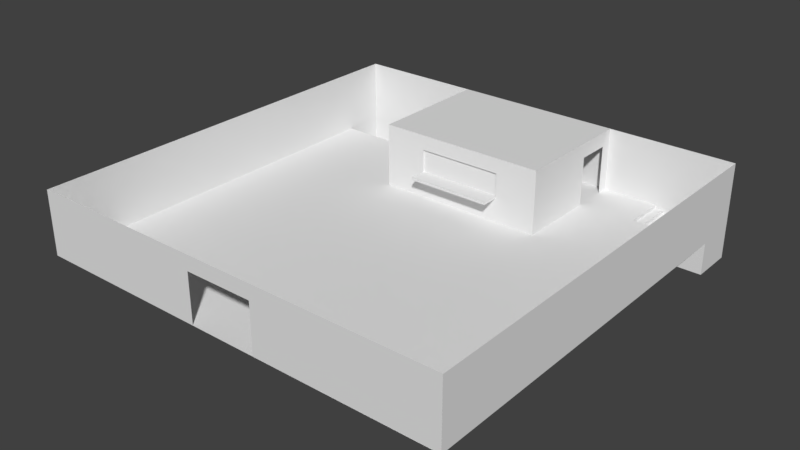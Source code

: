 # Source: DiningHall_BaseMesh_0.1.blend  (saved by Blender 2.78.0; exported with 4.5.12 LTS)
import bpy
from mathutils import Matrix  # noqa: F401  (used for matrix-valued properties, if any)

bpy.ops.wm.read_factory_settings(use_empty=True)
scene = bpy.context.scene
scene.name = 'Scene'

# ---- collections
col_collection_1 = bpy.data.collections.new('Collection 1'); scene.collection.children.link(col_collection_1)

# ---- materials (node trees are filled in below, after node groups)
mat_stair_material = bpy.data.materials.new('Stair_Material')
mat_stair_material.alpha_threshold = 0.0
mat_stair_material.use_transparent_shadow = False
mat_stair_material.roughness = 0.5
mat_foodroom_material = bpy.data.materials.new('FoodRoom_Material')
mat_foodroom_material.alpha_threshold = 0.0
mat_foodroom_material.use_transparent_shadow = False
mat_foodroom_material.roughness = 0.5
mat_dininghallb_material = bpy.data.materials.new('DiningHallB_Material')
mat_dininghallb_material.alpha_threshold = 0.0
mat_dininghallb_material.use_transparent_shadow = False
mat_dininghallb_material.roughness = 0.5
mat_dininghall_floor__material = bpy.data.materials.new('DiningHall(Floor)_Material')
mat_dininghall_floor__material.alpha_threshold = 0.0
mat_dininghall_floor__material.use_transparent_shadow = False
mat_dininghall_floor__material.roughness = 0.5
mat_dininghallc_material = bpy.data.materials.new('DiningHallC_Material')
mat_dininghallc_material.alpha_threshold = 0.0
mat_dininghallc_material.use_transparent_shadow = False
mat_dininghallc_material.roughness = 0.5
mat_dininghalld_material = bpy.data.materials.new('DiningHallD_Material')
mat_dininghalld_material.alpha_threshold = 0.0
mat_dininghalld_material.use_transparent_shadow = False
mat_dininghalld_material.roughness = 0.5
mat_dininghalla_material = bpy.data.materials.new('DiningHallA_Material')
mat_dininghalla_material.alpha_threshold = 0.0
mat_dininghalla_material.use_transparent_shadow = False
mat_dininghalla_material.roughness = 0.5

# ---- material node trees

# ---- world
world_world = bpy.data.worlds.new('World'); scene.world = world_world
world_world.color = (0.05088, 0.05088, 0.05088)
world_world.use_sun_shadow = False
world_world.sun_shadow_jitter_overblur = 0.0
world_world.cycles.sampling_method = 'MANUAL'

# ---- meshes
me_plane_006 = bpy.data.meshes.new('Plane.006')
me_plane_006.from_pydata([(1.875, 1.0, -0.75), (1.875, -1.0, -0.75), (1.125, -1.0, -0.5833), (1.5, 1.0, -0.5833), (1.5, -1.0, -0.5833), (1.5, 1.0, -0.75), (1.5, -1.0, -0.75), (1.125, 1.0, -0.4167), (1.125, -1.0, -0.4167), (1.125, 1.0, -0.5833), (0.375, -1.0, -0.25), (0.75, 1.0, -0.25), (0.75, -1.0, -0.25), (0.75, 1.0, -0.4167), (0.75, -1.0, -0.4167), (0.375, 1.0, -0.08333), (0.375, -1.0, -0.08333), (0.375, 1.0, -0.25), (-0.375, -1.0, 0.08333), (1.593e-07, 1.0, 0.08333), (7.186e-08, -1.0, 0.08333), (1.666e-07, 1.0, -0.08333), (7.914e-08, -1.0, -0.08333), (-0.375, 1.0, 0.25), (-0.375, -1.0, 0.25), (-0.375, 1.0, 0.08333), (-0.75, 1.0, 0.4167), (-0.75, -1.0, 0.4167), (-0.75, 1.0, 0.25), (-0.75, -1.0, 0.25), (-1.5, 1.0, 0.5833), (-1.125, 1.0, 0.5833), (-1.125, -1.0, 0.5833), (-1.125, 1.0, 0.4167), (-1.125, -1.0, 0.4167), (-1.875, 1.0, 0.75), (-1.875, -1.0, 0.75), (-1.5, 1.0, 0.75), (-1.5, -1.0, 0.75), (-1.5, -1.0, 0.5833)], [], [(5, 6, 1, 0), (9, 2, 4, 3), (3, 4, 6, 5), (13, 14, 8, 7), (7, 8, 2, 9), (17, 10, 12, 11), (11, 12, 14, 13), (21, 22, 16, 15), (15, 16, 10, 17), (25, 18, 20, 19), (19, 20, 22, 21), (28, 29, 24, 23), (23, 24, 18, 25), (33, 34, 27, 26), (26, 27, 29, 28), (30, 39, 32, 31), (31, 32, 34, 33), (35, 36, 38, 37), (37, 38, 39, 30)])
_uv = me_plane_006.uv_layers.new(name='UVMap')
_uv.uv.foreach_set('vector', [0.09375, 0.0, 0.09375, 0.5, 1.192e-07, 0.5, 0.0, 1.788e-07, 0.1875, 0.0, 0.1875, 0.5, 0.09375, 0.5, 0.09375, 0.0, 0.04167, 1.0, 0.04167, 0.5, 0.08333, 0.5, 0.08333, 1.0, 0.2812, 0.0, 0.2813, 0.5, 0.1875, 0.5, 0.1875, 0.0, 0.2083, 1.0, 0.2083, 0.5, 0.25, 0.5, 0.25, 1.0, 0.375, 5.96e-08, 0.375, 0.5, 0.2813, 0.5, 0.2812, 5.96e-08, 0.3333, 1.0, 0.3333, 0.5, 0.375, 0.5, 0.375, 1.0, 0.4688, 1.49e-07, 0.4688, 0.5, 0.375, 0.5, 0.375, 1.49e-07, 4.843e-08, 1.0, 0.0, 0.5, 0.04167, 0.5, 0.04167, 1.0, 0.4688, 0.5, 0.4688, 1.192e-07, 0.5625, 1.192e-07, 0.5625, 0.5, 0.08333, 1.0, 0.08333, 0.5, 0.125, 0.5, 0.125, 1.0, 0.6563, 1.192e-07, 0.6563, 0.5, 0.5625, 0.5, 0.5625, 1.192e-07, 0.1667, 1.0, 0.1667, 0.5, 0.2083, 0.5, 0.2083, 1.0, 0.75, 1.192e-07, 0.75, 0.5, 0.6563, 0.5, 0.6563, 1.49e-07, 0.125, 1.0, 0.125, 0.5, 0.1667, 0.5, 0.1667, 1.0, 0.8438, 8.941e-08, 0.8438, 0.5, 0.75, 0.5, 0.75, 8.941e-08, 0.25, 1.0, 0.25, 0.5, 0.2917, 0.5, 0.2917, 1.0, 0.9375, 5.96e-08, 0.9375, 0.5, 0.8438, 0.5, 0.8438, 8.941e-08, 0.2917, 1.0, 0.2917, 0.5, 0.3333, 0.5, 0.3333, 1.0])
me_plane_006.materials.append(mat_stair_material)
me_plane_006.use_remesh_preserve_volume = False
me_plane_006.use_remesh_preserve_attributes = False
me_plane_006.use_mirror_vertex_groups = False
me_plane_006.update()
me_plane_005 = bpy.data.meshes.new('Plane.005')
me_plane_005.from_pydata([(4.13, -2.075, -2.137), (-3.87, -2.075, 0.8634), (4.13, -2.075, 0.8634), (-3.87, 3.915, 0.8634), (4.13, -2.075, 0.1634), (4.13, -2.075, -0.9366), (2.13, -2.075, -2.137), (-1.87, -2.075, -2.137), (2.13, -2.075, 0.8634), (-1.87, -2.075, 0.8634), (2.13, 3.922, 0.8634), (-1.87, 3.918, 0.8634), (2.13, -2.075, 0.1634), (-1.87, -2.075, 0.1634), (2.13, -2.075, -0.9366), (-1.87, -2.075, -0.9366), (4.13, 1.765, -2.137), (4.13, 3.365, -2.137), (4.13, 3.365, 0.8634), (4.13, 1.765, 0.1634), (4.13, 3.365, 0.1634), (4.13, 3.925, -2.137), (4.13, 3.925, 0.8634), (4.13, 3.925, 0.1634), (4.13, 1.765, -0.9366), (4.13, 3.365, -0.9366), (4.13, 3.925, -0.9366), (-3.87, 1.758, 0.8634), (-1.87, 1.76, 0.8634), (2.13, 1.763, 0.8634), (4.13, 1.765, 0.8634), (-3.87, 3.356, 0.8634), (-1.87, 3.359, 0.8634), (2.13, 3.362, 0.8634), (4.13, -2.075, -1.037), (-3.87, -2.075, -1.037), (2.13, -2.075, -1.037), (-1.87, -2.075, -1.037), (4.13, 1.765, -1.037), (2.13, -2.875, -0.9366), (-1.87, -2.875, -0.9366), (2.13, -2.875, -1.037), (-1.87, -2.875, -1.037), (-3.87, -2.075, -2.137), (-3.87, 3.915, -2.137), (-3.87, 1.758, -2.137), (-3.87, 3.356, -2.137), (-3.87, -2.075, -0.9366), (-3.87, -2.075, 0.1634), (-3.87, 3.356, -1.037), (-3.87, 3.356, -0.9366), (-3.87, 3.356, 0.1634), (-3.87, 3.915, 0.1634), (-3.87, 3.915, -0.9366), (-3.87, 3.915, -1.037), (-3.87, 1.758, -1.037), (-3.87, 1.758, -0.9366), (-3.87, 1.758, 0.1634), (2.13, -1.975, 0.1634), (-1.87, -1.975, 0.1634), (2.13, -1.975, -0.9366), (-1.87, -1.975, -0.9366)], [], [(32, 11, 3, 31), (13, 9, 1, 48), (15, 13, 48, 47), (37, 15, 47, 35), (34, 5, 14, 36), (5, 4, 12, 14), (4, 2, 8, 12), (18, 22, 10, 33), (0, 16, 38, 34), (22, 18, 20, 23), (5, 24, 19, 4), (55, 45, 43, 35), (19, 20, 18, 30), (19, 30, 2, 4), (34, 38, 24, 5), (2, 30, 29, 8), (8, 29, 28, 9), (25, 26, 23, 20), (17, 21, 26, 25), (29, 33, 32, 28), (12, 8, 9, 13), (30, 18, 33, 29), (28, 32, 31, 27), (14, 15, 40, 39), (0, 34, 36, 6), (7, 37, 35, 43), (6, 36, 37, 7), (36, 14, 39, 41), (15, 37, 42, 40), (41, 39, 40, 42), (1, 27, 57, 48), (49, 54, 44, 46), (55, 49, 46, 45), (48, 57, 56, 47), (47, 56, 55, 35), (27, 31, 51, 57), (57, 51, 50, 56), (56, 50, 49, 55), (31, 3, 52, 51), (51, 52, 53, 50), (50, 53, 54, 49), (37, 36, 41, 42), (33, 10, 11, 32), (9, 28, 27, 1), (14, 12, 58, 60), (15, 14, 60, 61), (12, 13, 59, 58), (13, 15, 61, 59), (60, 58, 59, 61)])
_uv = me_plane_005.uv_layers.new(name='UVMap')
_uv.uv.foreach_set('vector', [0.1052, 0.6446, 0.1052, 0.6599, 0.05049, 0.6598, 0.05049, 0.6445, 0.3997, 0.1151, 0.3997, 0.1501, 0.2997, 0.1501, 0.2997, 0.1151, 0.3997, 0.06007, 0.3997, 0.1151, 0.2997, 0.1151, 0.2997, 0.06007, 0.3997, 0.05506, 0.3997, 0.06007, 0.2997, 0.06007, 0.2997, 0.05506, 0.6998, 0.05506, 0.6998, 0.06007, 0.5998, 0.06006, 0.5998, 0.05506, 0.6998, 0.06007, 0.6998, 0.1151, 0.5998, 0.1151, 0.5998, 0.06006, 0.6998, 0.1151, 0.6998, 0.1501, 0.5998, 0.1501, 0.5998, 0.1151, 0.2694, 0.6447, 0.2694, 0.66, 0.2147, 0.6599, 0.2147, 0.6446, 0.6998, 3.974e-05, 0.8919, 4.133e-05, 0.8919, 0.05506, 0.6998, 0.05506, 1.0, 0.1501, 0.972, 0.1501, 0.972, 0.1151, 1.0, 0.1151, 0.6998, 0.06007, 0.8919, 0.06007, 0.8919, 0.1151, 0.6998, 0.1151, 0.1079, 0.05506, 0.1079, 4.015e-05, 0.2997, 3.96e-05, 0.2997, 0.05506, 0.8919, 0.1151, 0.972, 0.1151, 0.972, 0.1501, 0.8919, 0.1501, 0.8919, 0.1151, 0.8919, 0.1501, 0.6998, 0.1501, 0.6998, 0.1151, 0.6998, 0.05506, 0.8919, 0.05506, 0.8919, 0.06007, 0.6998, 0.06007, 0.2694, 0.4959, 0.2694, 0.601, 0.2147, 0.6009, 0.2147, 0.4959, 0.2147, 0.4959, 0.2147, 0.6009, 0.1052, 0.6008, 0.1052, 0.4959, 0.972, 0.06006, 1.0, 0.06006, 1.0, 0.1151, 0.972, 0.1151, 0.972, 4.064e-05, 1.0, 4.051e-05, 1.0, 0.06006, 0.972, 0.06006, 0.2147, 0.6009, 0.2147, 0.6446, 0.1052, 0.6446, 0.1052, 0.6008, 0.5998, 0.1151, 0.5998, 0.1501, 0.3997, 0.1501, 0.3997, 0.1151, 0.2694, 0.601, 0.2694, 0.6447, 0.2147, 0.6446, 0.2147, 0.6009, 0.1052, 0.6008, 0.1052, 0.6446, 0.05049, 0.6445, 0.05049, 0.6007, 0.4945, 0.9037, 0.04037, 0.9036, 0.0404, 0.8127, 0.4946, 0.8129, 0.6998, 3.974e-05, 0.6998, 0.05506, 0.5998, 0.05506, 0.5998, 3.874e-05, 0.3997, 3.907e-05, 0.3997, 0.05506, 0.2997, 0.05506, 0.2997, 3.96e-05, 0.5998, 3.874e-05, 0.5998, 0.05506, 0.3997, 0.05506, 0.3997, 3.907e-05, 0.5059, 0.9037, 0.4945, 0.9037, 0.4946, 0.8129, 0.5059, 0.8129, 0.04037, 0.9036, 0.02901, 0.9036, 0.02904, 0.8127, 0.0404, 0.8127, 0.4946, 0.8016, 0.4946, 0.8129, 0.0404, 0.8127, 0.0404, 0.8014, 0.2997, 0.1501, 0.1079, 0.1501, 0.1079, 0.1151, 0.2997, 0.1151, 0.02798, 0.05506, 3.879e-05, 0.05506, 3.874e-05, 4.034e-05, 0.02798, 4.031e-05, 0.1079, 0.05506, 0.02798, 0.05506, 0.02798, 4.031e-05, 0.1079, 4.015e-05, 0.2997, 0.1151, 0.1079, 0.1151, 0.1079, 0.06007, 0.2997, 0.06007, 0.2997, 0.06007, 0.1079, 0.06007, 0.1079, 0.05506, 0.2997, 0.05506, 0.1079, 0.1501, 0.02798, 0.1501, 0.02798, 0.1151, 0.1079, 0.1151, 0.1079, 0.1151, 0.02798, 0.1151, 0.02798, 0.06007, 0.1079, 0.06007, 0.1079, 0.06007, 0.02798, 0.06007, 0.02798, 0.05506, 0.1079, 0.05506, 0.02798, 0.1501, 3.896e-05, 0.1501, 3.89e-05, 0.1151, 0.02798, 0.1151, 0.02798, 0.1151, 3.89e-05, 0.1151, 3.885e-05, 0.06007, 0.02798, 0.06007, 0.02798, 0.06007, 3.885e-05, 0.06007, 3.879e-05, 0.05506, 0.02798, 0.05506, 0.04043, 0.7106, 0.4946, 0.7107, 0.4946, 0.8016, 0.0404, 0.8014, 0.2147, 0.6446, 0.2147, 0.6599, 0.1052, 0.6599, 0.1052, 0.6446, 0.1052, 0.4959, 0.1052, 0.6008, 0.05049, 0.6007, 0.05049, 0.4959, 0.8724, 0.2392, 0.8724, 0.4424, 0.8539, 0.4424, 0.8539, 0.2392, 0.1151, 0.2208, 0.8539, 0.2208, 0.8539, 0.2392, 0.1151, 0.2392, 0.8539, 0.4609, 0.1151, 0.4609, 0.1151, 0.4424, 0.8539, 0.4424, 0.09659, 0.4424, 0.09659, 0.2392, 0.1151, 0.2392, 0.1151, 0.4424, 0.8539, 0.2392, 0.8539, 0.4424, 0.1151, 0.4424, 0.1151, 0.2392])
me_plane_005.materials.append(mat_foodroom_material)
me_plane_005.use_remesh_preserve_volume = False
me_plane_005.use_remesh_preserve_attributes = False
me_plane_005.use_mirror_vertex_groups = False
me_plane_005.update()
me_plane_011 = bpy.data.meshes.new('Plane.011')
me_plane_011.from_pydata([(-0.005, -11.99, -1.655), (0.005, -11.99, -1.655), (0.005, -11.99, 1.345), (-0.005, -11.99, 1.345), (0.005002, 7.997, -1.655), (0.005002, 7.997, 1.345), (-0.004998, 7.997, -1.655), (-0.004998, 7.997, 1.345)], [], [(1, 4, 5, 2), (5, 7, 3, 2), (7, 6, 0, 3)])
_uv = me_plane_011.uv_layers.new(name='UVMap')
_uv.uv.foreach_set('vector', [7.749e-05, 7.752e-05, 0.9999, 7.747e-05, 0.9999, 0.1501, 7.749e-05, 0.1501, 1.321e-05, 0.3802, 0.0003089, 0.3628, 1.0, 0.3628, 0.9997, 0.3802, 7.747e-05, 0.3344, 7.751e-05, 0.1844, 0.9999, 0.1844, 0.9999, 0.3344])
me_plane_011.materials.append(mat_dininghallb_material)
me_plane_011.use_remesh_preserve_volume = False
me_plane_011.use_remesh_preserve_attributes = False
me_plane_011.use_mirror_vertex_groups = False
me_plane_011.update()
me_plane = bpy.data.meshes.new('Plane')
me_plane.from_pydata([(-10.0, -10.0, 0.0), (-10.0, 10.0, 0.0), (-10.0, 8.0, 0.0), (-6.25, -10.0, -2.384e-07), (-6.25, 10.0, -2.384e-07), (-6.25, 8.0, -2.384e-07), (-6.25, 10.0, -1.5), (-10.0, 10.0, -1.5), (-10.0, 8.0, -1.5), (-6.25, 8.0, -1.5), (10.0, -10.0, 0.0), (10.0, 10.0, 0.0), (10.0, 8.0, 0.0), (6.25, -10.0, -2.384e-07), (6.25, 10.0, -2.384e-07), (6.25, 8.0, -2.384e-07), (6.25, 10.0, -1.5), (10.0, 10.0, -1.5), (10.0, 8.0, -1.5), (6.25, 8.0, -1.5)], [], [(4, 1, 7, 6), (2, 5, 9, 8), (1, 2, 8, 7), (10, 12, 15, 13), (5, 15, 14, 4), (14, 16, 17, 11), (12, 18, 19, 15), (11, 17, 18, 12), (5, 3, 13, 15), (0, 3, 5, 2)])
_uv = me_plane.uv_layers.new(name='UVMap')
_uv.uv.foreach_set('vector', [7.967e-05, 0.5714, 0.1191, 0.5714, 0.1191, 0.619, 7.967e-05, 0.619, 0.1826, 0.5714, 0.3016, 0.5714, 0.3016, 0.619, 0.1826, 0.619, 0.1191, 0.5714, 0.1826, 0.5714, 0.1826, 0.619, 0.1191, 0.619, 0.8174, 7.986e-05, 0.8174, 0.5714, 0.6984, 0.5714, 0.6984, 7.986e-05, 0.3016, 0.5714, 0.6984, 0.5714, 0.6984, 0.6349, 0.3016, 0.6349, 0.9999, 0.5714, 0.9999, 0.619, 0.8809, 0.619, 0.8809, 0.5714, 0.8174, 0.5714, 0.8174, 0.619, 0.6984, 0.619, 0.6984, 0.5714, 0.8809, 0.5714, 0.8809, 0.619, 0.8174, 0.619, 0.8174, 0.5714, 0.3016, 0.5714, 0.3016, 7.967e-05, 0.6984, 7.986e-05, 0.6984, 0.5714, 0.1826, 7.967e-05, 0.3016, 7.967e-05, 0.3016, 0.5714, 0.1826, 0.5714])
me_plane.materials.append(mat_dininghall_floor__material)
me_plane.use_remesh_preserve_volume = False
me_plane.use_remesh_preserve_attributes = False
me_plane.use_mirror_vertex_groups = False
me_plane.update()
me_plane_001 = bpy.data.meshes.new('Plane.001')
me_plane_001.from_pydata([(-9.995, 0.004997, -1.502), (-9.995, -0.005003, -1.502), (-9.995, -0.005003, 1.498), (-9.995, 0.004997, 1.498), (9.995, -0.004997, -1.502), (9.995, -0.004997, 1.498), (9.995, 0.005003, -1.502), (9.995, 0.005003, 1.498)], [], [(1, 4, 5, 2), (5, 7, 3, 2), (7, 6, 0, 3)])
_uv = me_plane_001.uv_layers.new(name='UVMap')
_uv.uv.foreach_set('vector', [7.749e-05, 7.752e-05, 0.9999, 7.747e-05, 0.9999, 0.1501, 7.749e-05, 0.1501, 1.321e-05, 0.3802, 0.0003089, 0.3628, 1.0, 0.3628, 0.9997, 0.3802, 7.747e-05, 0.3344, 7.751e-05, 0.1844, 0.9999, 0.1844, 0.9999, 0.3344])
me_plane_001.materials.append(mat_dininghallc_material)
me_plane_001.use_remesh_preserve_volume = False
me_plane_001.use_remesh_preserve_attributes = False
me_plane_001.use_mirror_vertex_groups = False
me_plane_001.update()
me_plane_002 = bpy.data.meshes.new('Plane.002')
me_plane_002.from_pydata([(0.004999, 11.99, -1.655), (-0.005001, 11.99, -1.655), (-0.005001, 11.99, 1.345), (0.004999, 11.99, 1.345), (-0.005001, -7.997, -1.655), (-0.005001, -7.997, 1.345), (0.004999, -7.997, -1.655), (0.004999, -7.997, 1.345)], [], [(1, 4, 5, 2), (5, 7, 3, 2), (7, 6, 0, 3)])
_uv = me_plane_002.uv_layers.new(name='UVMap')
_uv.uv.foreach_set('vector', [7.749e-05, 7.752e-05, 0.9999, 7.747e-05, 0.9999, 0.1501, 7.749e-05, 0.1501, 1.321e-05, 0.3802, 0.0003089, 0.3628, 1.0, 0.3628, 0.9997, 0.3802, 7.747e-05, 0.3344, 7.751e-05, 0.1844, 0.9999, 0.1844, 0.9999, 0.3344])
me_plane_002.materials.append(mat_dininghalld_material)
me_plane_002.use_remesh_preserve_volume = False
me_plane_002.use_remesh_preserve_attributes = False
me_plane_002.use_mirror_vertex_groups = False
me_plane_002.update()
me_plane_003 = bpy.data.meshes.new('Plane.003')
me_plane_003.from_pydata([(-9.992, 0.005016, -1.552), (-9.992, 0.005016, 1.448), (-9.992, -0.004984, -1.552), (-9.992, -0.004984, 1.448), (-1.597, 0.005015, -1.552), (1.603, 0.005015, -1.552), (-1.597, 0.005015, 1.448), (1.603, 0.005015, 1.448), (-1.597, 0.005015, 0.7482), (1.603, 0.005015, 0.7482), (-1.597, -0.004985, -1.552), (1.603, -0.004985, -1.552), (-1.597, -0.004985, 1.448), (1.603, -0.004985, 1.448), (-1.597, -0.004985, 0.7482), (1.603, -0.004985, 0.7482), (-9.992, 0.005015, 0.7482), (-9.992, -0.004985, 0.7482), (9.998, -0.005048, -1.552), (9.998, 0.004952, -1.552), (9.998, 0.004952, 1.448), (9.998, -0.005048, 1.448), (9.998, -0.005047, 0.7482), (9.998, 0.004953, 0.7482)], [], [(11, 18, 22, 15), (7, 20, 23, 9), (9, 23, 19, 5), (16, 8, 4, 0), (8, 6, 7, 9), (1, 6, 8, 16), (17, 2, 10, 14), (14, 15, 13, 12), (7, 6, 12, 13), (8, 9, 15, 14), (4, 8, 14, 10), (9, 5, 11, 15), (15, 22, 21, 13), (3, 17, 14, 12), (1, 3, 12, 6), (16, 0, 2, 17), (3, 1, 16, 17), (13, 21, 20, 7)])
_uv = me_plane_003.uv_layers.new(name='UVMap')
_uv.uv.foreach_set('vector', [0.58, 4.042e-05, 1.0, 3.874e-05, 1.0, 0.1151, 0.58, 0.1151, 0.58, 0.4408, 1.0, 0.4408, 1.0, 0.4058, 0.58, 0.4058, 0.58, 0.4058, 1.0, 0.4058, 1.0, 0.2907, 0.58, 0.2907, 3.884e-05, 0.4058, 0.42, 0.4058, 0.42, 0.2907, 3.941e-05, 0.2907, 0.42, 0.4058, 0.42, 0.4408, 0.58, 0.4408, 0.58, 0.4058, 3.875e-05, 0.4408, 0.42, 0.4408, 0.42, 0.4058, 3.884e-05, 0.4058, 3.921e-05, 0.1151, 3.874e-05, 4.511e-05, 0.42, 4.335e-05, 0.42, 0.1151, 0.42, 0.1151, 0.58, 0.1151, 0.58, 0.1501, 0.42, 0.1501, 0.2505, 0.2737, 0.1818, 0.2737, 0.1818, 0.2737, 0.2505, 0.2737, 0.1818, 0.2586, 0.2505, 0.2586, 0.2505, 0.2586, 0.1818, 0.2586, 0.1818, 0.2092, 0.1818, 0.2586, 0.1818, 0.2586, 0.1818, 0.2092, 0.2505, 0.2586, 0.2505, 0.2092, 0.2505, 0.2092, 0.2505, 0.2586, 0.58, 0.1151, 1.0, 0.1151, 1.0, 0.1501, 0.58, 0.1501, 3.94e-05, 0.1501, 3.921e-05, 0.1151, 0.42, 0.1151, 0.42, 0.1501, 0.001587, 0.2737, 0.001587, 0.2737, 0.1818, 0.2737, 0.1818, 0.2737, 0.001587, 0.2586, 0.001587, 0.2092, 0.001587, 0.2092, 0.001587, 0.2586, 0.001587, 0.2737, 0.001587, 0.2737, 0.001587, 0.2586, 0.001587, 0.2586, 0.2505, 0.2737, 0.4308, 0.2737, 0.4308, 0.2737, 0.2505, 0.2737])
me_plane_003.materials.append(mat_dininghalla_material)
me_plane_003.use_remesh_preserve_volume = False
me_plane_003.use_remesh_preserve_attributes = False
me_plane_003.use_mirror_vertex_groups = False
me_plane_003.update()
me_plane_004 = bpy.data.meshes.new('Plane.004')
me_plane_004.from_pydata([(-1.875, -1.0, -0.75), (-1.875, 1.0, -0.75), (-1.125, 1.0, -0.5833), (-1.5, -1.0, -0.5833), (-1.5, 1.0, -0.5833), (-1.5, -1.0, -0.75), (-1.5, 1.0, -0.75), (-1.125, -1.0, -0.4167), (-1.125, 1.0, -0.4167), (-1.125, -1.0, -0.5833), (-0.375, 1.0, -0.25), (-0.75, -1.0, -0.25), (-0.75, 1.0, -0.25), (-0.75, -1.0, -0.4167), (-0.75, 1.0, -0.4167), (-0.375, -1.0, -0.08333), (-0.375, 1.0, -0.08333), (-0.375, -1.0, -0.25), (0.375, 1.0, 0.08333), (-7.186e-08, -1.0, 0.08333), (-1.593e-07, 1.0, 0.08333), (-7.914e-08, -1.0, -0.08333), (-1.666e-07, 1.0, -0.08333), (0.375, -1.0, 0.25), (0.375, 1.0, 0.25), (0.375, -1.0, 0.08333), (0.75, -1.0, 0.4167), (0.75, 1.0, 0.4167), (0.75, -1.0, 0.25), (0.75, 1.0, 0.25), (1.5, -1.0, 0.5833), (1.125, -1.0, 0.5833), (1.125, 1.0, 0.5833), (1.125, -1.0, 0.4167), (1.125, 1.0, 0.4167), (1.875, -1.0, 0.75), (1.875, 1.0, 0.75), (1.5, -1.0, 0.75), (1.5, 1.0, 0.75), (1.5, 1.0, 0.5833)], [], [(5, 6, 1, 0), (9, 2, 4, 3), (3, 4, 6, 5), (13, 14, 8, 7), (7, 8, 2, 9), (17, 10, 12, 11), (11, 12, 14, 13), (21, 22, 16, 15), (15, 16, 10, 17), (25, 18, 20, 19), (19, 20, 22, 21), (28, 29, 24, 23), (23, 24, 18, 25), (33, 34, 27, 26), (26, 27, 29, 28), (30, 39, 32, 31), (31, 32, 34, 33), (35, 36, 38, 37), (37, 38, 39, 30)])
_uv = me_plane_004.uv_layers.new(name='UVMap')
_uv.uv.foreach_set('vector', [0.09375, 0.0, 0.09375, 0.5, 1.192e-07, 0.5, 0.0, 1.788e-07, 0.1875, 0.0, 0.1875, 0.5, 0.09375, 0.5, 0.09375, 0.0, 0.04167, 1.0, 0.04167, 0.5, 0.08333, 0.5, 0.08333, 1.0, 0.2812, 0.0, 0.2813, 0.5, 0.1875, 0.5, 0.1875, 0.0, 0.2083, 1.0, 0.2083, 0.5, 0.25, 0.5, 0.25, 1.0, 0.375, 5.96e-08, 0.375, 0.5, 0.2813, 0.5, 0.2812, 5.96e-08, 0.3333, 1.0, 0.3333, 0.5, 0.375, 0.5, 0.375, 1.0, 0.4688, 1.49e-07, 0.4688, 0.5, 0.375, 0.5, 0.375, 1.49e-07, 4.843e-08, 1.0, 0.0, 0.5, 0.04167, 0.5, 0.04167, 1.0, 0.4688, 0.5, 0.4688, 1.192e-07, 0.5625, 1.192e-07, 0.5625, 0.5, 0.08333, 1.0, 0.08333, 0.5, 0.125, 0.5, 0.125, 1.0, 0.6563, 1.192e-07, 0.6563, 0.5, 0.5625, 0.5, 0.5625, 1.192e-07, 0.1667, 1.0, 0.1667, 0.5, 0.2083, 0.5, 0.2083, 1.0, 0.75, 1.192e-07, 0.75, 0.5, 0.6563, 0.5, 0.6563, 1.49e-07, 0.125, 1.0, 0.125, 0.5, 0.1667, 0.5, 0.1667, 1.0, 0.8438, 8.941e-08, 0.8438, 0.5, 0.75, 0.5, 0.75, 8.941e-08, 0.25, 1.0, 0.25, 0.5, 0.2917, 0.5, 0.2917, 1.0, 0.9375, 5.96e-08, 0.9375, 0.5, 0.8438, 0.5, 0.8438, 8.941e-08, 0.2917, 1.0, 0.2917, 0.5, 0.3333, 0.5, 0.3333, 1.0])
me_plane_004.materials.append(mat_stair_material)
me_plane_004.use_remesh_preserve_volume = False
me_plane_004.use_remesh_preserve_attributes = False
me_plane_004.use_mirror_vertex_groups = False
me_plane_004.update()

# ---- objects
ob_stair_001 = bpy.data.objects.new('Stair.001', me_plane_006)
ob_foodroom = bpy.data.objects.new('FoodRoom', me_plane_005)
ob_dininghallwall_b = bpy.data.objects.new('DiningHallWall_B', me_plane_011)
ob_dininghall_floor = bpy.data.objects.new('DiningHall_Floor', me_plane)
ob_dininghallwall_c = bpy.data.objects.new('DiningHallWall_C', me_plane_001)
ob_dininghallwall_d = bpy.data.objects.new('DiningHallWall_D', me_plane_002)
ob_dininghallwall_a = bpy.data.objects.new('DiningHallWall_A', me_plane_003)
ob_stair = bpy.data.objects.new('Stair', me_plane_004)

# ---- transforms, parenting, visibility, modifiers, constraints
ob_stair_001.location = (6.125, 7.005, -0.75)
ob_stair_001.lineart.crease_threshold = 0.0
ob_foodroom.location = (-2.13, 4.085, 2.137)
ob_foodroom.lineart.crease_threshold = 0.0
ob_dininghallwall_b.location = (-11.99, 0.008497, 1.655)
ob_dininghallwall_b.lineart.crease_threshold = 0.0
ob_dininghall_floor.location = (-2.0, -1.995, 0.0)
ob_dininghall_floor.lineart.crease_threshold = 0.0
ob_dininghallwall_c.location = (-1.995, 8.0, 1.502)
ob_dininghallwall_c.lineart.crease_threshold = 0.0
ob_dininghallwall_d.location = (7.995, -3.998, 1.655)
ob_dininghallwall_d.lineart.crease_threshold = 0.0
ob_dininghallwall_a.location = (-2.008, -11.99, 1.552)
ob_dininghallwall_a.rotation_euler = (0.0, -0.0, 3.142)
ob_dininghallwall_a.lineart.crease_threshold = 0.0
ob_stair.location = (-10.12, 7.005, -0.75)
ob_stair.lineart.crease_threshold = 0.0

# ---- collection membership
col_collection_1.objects.link(ob_stair_001)
col_collection_1.objects.link(ob_foodroom)
col_collection_1.objects.link(ob_dininghallwall_b)
col_collection_1.objects.link(ob_dininghall_floor)
col_collection_1.objects.link(ob_dininghallwall_c)
col_collection_1.objects.link(ob_dininghallwall_d)
col_collection_1.objects.link(ob_dininghallwall_a)
col_collection_1.objects.link(ob_stair)

# ---- scene / render settings (as saved in the file)
scene.frame_start = 1; scene.frame_end = 250; scene.frame_set(1)
scene.render.engine = 'BLENDER_EEVEE_NEXT'
scene.render.resolution_percentage = 50
scene.render.dither_intensity = 0.0
scene.cycles.use_denoising = False
scene.cycles.samples = 128
scene.cycles.sampling_pattern = 'TABULATED_SOBOL'
scene.cycles.light_sampling_threshold = 0.0
scene.cycles.use_adaptive_sampling = False
scene.cycles.use_light_tree = False
scene.cycles.blur_glossy = 0.0
scene.cycles.sample_clamp_indirect = 0.0
scene.view_settings.view_transform = 'Standard'
bpy.context.view_layer.update()

# ---- added for rendering (the .blend has no active camera and no usable light): camera, sun
cam_auto = bpy.data.cameras.new('AutoCamera')
cam_auto.lens = 50.0
cam_auto.sensor_width = 36.0
cam_auto.clip_end = 1000.0
ob_auto_camera = bpy.data.objects.new('AutoCamera', cam_auto)
scene.collection.objects.link(ob_auto_camera)
ob_auto_camera.location = (24.5025, -33.799, 21.9543)
ob_auto_camera.rotation_euler = (1.09748, -7.21219e-08, 0.694738)
scene.camera = ob_auto_camera
light_auto_sun = bpy.data.lights.new('AutoSun', 'SUN')
light_auto_sun.energy = 3.0
light_auto_sun.angle = 0.0523599
ob_auto_sun = bpy.data.objects.new('AutoSun', light_auto_sun)
scene.collection.objects.link(ob_auto_sun)
ob_auto_sun.rotation_euler = (0.872665, 0.174533, 0.523599)
bpy.context.view_layer.update()
